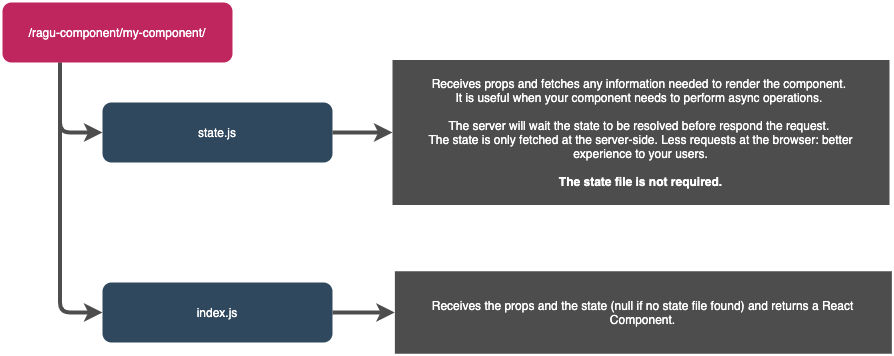

The diagram above was exported from draw.io. Its source (the exported page's mxGraphModel, read from the mxfile embedded in the PNG):
<mxGraphModel dx="3227" dy="1347" grid="1" gridSize="10" guides="1" tooltips="1" connect="1" arrows="1" fold="1" page="1" pageScale="1" pageWidth="850" pageHeight="1100" math="0" shadow="0">
  <root>
    <mxCell id="0" />
    <mxCell id="1" parent="0" />
    <mxCell id="2" style="edgeStyle=orthogonalEdgeStyle;orthogonalLoop=1;jettySize=auto;html=1;entryX=0;entryY=0.5;entryDx=0;entryDy=0;fontColor=#FFFFFF;rounded=1;strokeColor=#4D4D4D;strokeWidth=4;exitX=0.25;exitY=1;exitDx=0;exitDy=0;" edge="1" source="4" target="6" parent="1">
      <mxGeometry relative="1" as="geometry" />
    </mxCell>
    <mxCell id="3" style="edgeStyle=orthogonalEdgeStyle;rounded=1;orthogonalLoop=1;jettySize=auto;html=1;entryX=0;entryY=0.5;entryDx=0;entryDy=0;strokeColor=#4D4D4D;strokeWidth=4;fontColor=#FFFFFF;exitX=0.25;exitY=1;exitDx=0;exitDy=0;" edge="1" source="4" target="8" parent="1">
      <mxGeometry relative="1" as="geometry">
        <mxPoint x="100" y="1740" as="sourcePoint" />
        <Array as="points">
          <mxPoint x="97" y="1990" />
        </Array>
      </mxGeometry>
    </mxCell>
    <mxCell id="4" value="/ragu-component/my-component/" style="rounded=1;whiteSpace=wrap;html=1;strokeWidth=4;fillColor=#BF265E;strokeColor=none;fontColor=#FFFFFF;" vertex="1" parent="1">
      <mxGeometry x="40" y="1680" width="230" height="60" as="geometry" />
    </mxCell>
    <mxCell id="5" value="" style="edgeStyle=orthogonalEdgeStyle;rounded=1;orthogonalLoop=1;jettySize=auto;html=1;strokeColor=#4D4D4D;strokeWidth=4;fontColor=#FFFFFF;" edge="1" source="6" target="9" parent="1">
      <mxGeometry relative="1" as="geometry" />
    </mxCell>
    <mxCell id="6" value="state.js" style="rounded=1;whiteSpace=wrap;html=1;strokeWidth=4;strokeColor=none;fontColor=#FFFFFF;fillColor=#30485E;" vertex="1" parent="1">
      <mxGeometry x="140" y="1780" width="230" height="60" as="geometry" />
    </mxCell>
    <mxCell id="7" style="edgeStyle=orthogonalEdgeStyle;rounded=1;orthogonalLoop=1;jettySize=auto;html=1;entryX=0;entryY=0.5;entryDx=0;entryDy=0;strokeColor=#4D4D4D;strokeWidth=4;fontColor=#FFFFFF;" edge="1" source="8" target="10" parent="1">
      <mxGeometry relative="1" as="geometry" />
    </mxCell>
    <mxCell id="8" value="index.js" style="rounded=1;whiteSpace=wrap;html=1;strokeWidth=4;strokeColor=none;fontColor=#FFFFFF;fillColor=#30485E;" vertex="1" parent="1">
      <mxGeometry x="140" y="1960" width="230" height="60" as="geometry" />
    </mxCell>
    <mxCell id="9" value="Receives props and fetches any information needed to render the component. &lt;br&gt;It is useful when your component needs to perform async operations.&amp;nbsp;&lt;br&gt;&lt;br&gt;The server will wait the state to be resolved before respond the request.&amp;nbsp;&lt;br&gt;The state is only fetched at the server-side. Less requests at the browser: better experience to your users.&lt;br&gt;&lt;br&gt;&lt;b&gt;The state file is not required.&lt;/b&gt;" style="whiteSpace=wrap;html=1;rounded=0;fontColor=#FFFFFF;strokeColor=none;strokeWidth=4;fillColor=#4D4D4D;spacing=12;" vertex="1" parent="1">
      <mxGeometry x="430" y="1737.5" width="496.99" height="145" as="geometry" />
    </mxCell>
    <mxCell id="10" value="Receives the props and the state (null if no state file found) and returns a React Component." style="whiteSpace=wrap;html=1;rounded=0;fontColor=#FFFFFF;strokeColor=none;strokeWidth=4;fillColor=#4D4D4D;spacing=5;" vertex="1" parent="1">
      <mxGeometry x="432.37" y="1948.75" width="496.99" height="82.5" as="geometry" />
    </mxCell>
  </root>
</mxGraphModel>